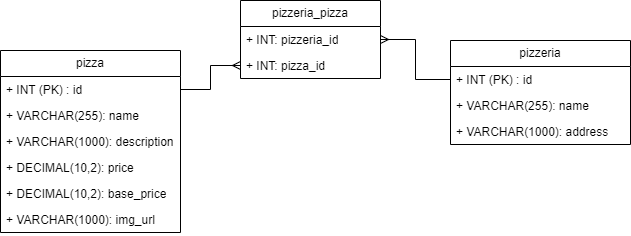

The diagram above was exported from draw.io. Its source (the exported page's mxGraphModel, read from the mxfile embedded in the PNG):
<mxGraphModel dx="1050" dy="541" grid="1" gridSize="10" guides="1" tooltips="1" connect="1" arrows="1" fold="1" page="1" pageScale="1" pageWidth="827" pageHeight="1169" math="0" shadow="0">
  <root>
    <mxCell id="0" />
    <mxCell id="1" parent="0" />
    <mxCell id="yT5KrhxKWRrn2rSBqZqV-4" value="pizza" style="swimlane;fontStyle=0;childLayout=stackLayout;horizontal=1;startSize=26;fillColor=none;horizontalStack=0;resizeParent=1;resizeParentMax=0;resizeLast=0;collapsible=1;marginBottom=0;whiteSpace=wrap;html=1;" parent="1" vertex="1">
      <mxGeometry x="100" y="170" width="180" height="182" as="geometry">
        <mxRectangle x="130" y="170" width="70" height="30" as="alternateBounds" />
      </mxGeometry>
    </mxCell>
    <mxCell id="yT5KrhxKWRrn2rSBqZqV-5" value="+ INT (PK) : id" style="text;strokeColor=none;fillColor=none;align=left;verticalAlign=top;spacingLeft=4;spacingRight=4;overflow=hidden;rotatable=0;points=[[0,0.5],[1,0.5]];portConstraint=eastwest;whiteSpace=wrap;html=1;" parent="yT5KrhxKWRrn2rSBqZqV-4" vertex="1">
      <mxGeometry y="26" width="180" height="26" as="geometry" />
    </mxCell>
    <mxCell id="yT5KrhxKWRrn2rSBqZqV-9" value="+ VARCHAR(255): name" style="text;strokeColor=none;fillColor=none;align=left;verticalAlign=top;spacingLeft=4;spacingRight=4;overflow=hidden;rotatable=0;points=[[0,0.5],[1,0.5]];portConstraint=eastwest;whiteSpace=wrap;html=1;" parent="yT5KrhxKWRrn2rSBqZqV-4" vertex="1">
      <mxGeometry y="52" width="180" height="26" as="geometry" />
    </mxCell>
    <mxCell id="yT5KrhxKWRrn2rSBqZqV-10" value="+ VARCHAR(1000): description" style="text;strokeColor=none;fillColor=none;align=left;verticalAlign=top;spacingLeft=4;spacingRight=4;overflow=hidden;rotatable=0;points=[[0,0.5],[1,0.5]];portConstraint=eastwest;whiteSpace=wrap;html=1;" parent="yT5KrhxKWRrn2rSBqZqV-4" vertex="1">
      <mxGeometry y="78" width="180" height="26" as="geometry" />
    </mxCell>
    <mxCell id="yT5KrhxKWRrn2rSBqZqV-7" value="+ DECIMAL(10,2): price" style="text;strokeColor=none;fillColor=none;align=left;verticalAlign=top;spacingLeft=4;spacingRight=4;overflow=hidden;rotatable=0;points=[[0,0.5],[1,0.5]];portConstraint=eastwest;whiteSpace=wrap;html=1;" parent="yT5KrhxKWRrn2rSBqZqV-4" vertex="1">
      <mxGeometry y="104" width="180" height="26" as="geometry" />
    </mxCell>
    <mxCell id="Zc9x_ZqFjC5A6UVhB-5Z-1" value="+ DECIMAL(10,2): base_price" style="text;strokeColor=none;fillColor=none;align=left;verticalAlign=top;spacingLeft=4;spacingRight=4;overflow=hidden;rotatable=0;points=[[0,0.5],[1,0.5]];portConstraint=eastwest;whiteSpace=wrap;html=1;" vertex="1" parent="yT5KrhxKWRrn2rSBqZqV-4">
      <mxGeometry y="130" width="180" height="26" as="geometry" />
    </mxCell>
    <mxCell id="yT5KrhxKWRrn2rSBqZqV-6" value="+ VARCHAR(1000): img_url" style="text;strokeColor=none;fillColor=none;align=left;verticalAlign=top;spacingLeft=4;spacingRight=4;overflow=hidden;rotatable=0;points=[[0,0.5],[1,0.5]];portConstraint=eastwest;whiteSpace=wrap;html=1;" parent="yT5KrhxKWRrn2rSBqZqV-4" vertex="1">
      <mxGeometry y="156" width="180" height="26" as="geometry" />
    </mxCell>
    <mxCell id="yT5KrhxKWRrn2rSBqZqV-11" value="pizzeria" style="swimlane;fontStyle=0;childLayout=stackLayout;horizontal=1;startSize=26;fillColor=none;horizontalStack=0;resizeParent=1;resizeParentMax=0;resizeLast=0;collapsible=1;marginBottom=0;whiteSpace=wrap;html=1;" parent="1" vertex="1">
      <mxGeometry x="550" y="160" width="180" height="104" as="geometry">
        <mxRectangle x="130" y="170" width="70" height="30" as="alternateBounds" />
      </mxGeometry>
    </mxCell>
    <mxCell id="yT5KrhxKWRrn2rSBqZqV-12" value="+ INT (PK) : id" style="text;strokeColor=none;fillColor=none;align=left;verticalAlign=top;spacingLeft=4;spacingRight=4;overflow=hidden;rotatable=0;points=[[0,0.5],[1,0.5]];portConstraint=eastwest;whiteSpace=wrap;html=1;" parent="yT5KrhxKWRrn2rSBqZqV-11" vertex="1">
      <mxGeometry y="26" width="180" height="26" as="geometry" />
    </mxCell>
    <mxCell id="yT5KrhxKWRrn2rSBqZqV-13" value="+ VARCHAR(255): name" style="text;strokeColor=none;fillColor=none;align=left;verticalAlign=top;spacingLeft=4;spacingRight=4;overflow=hidden;rotatable=0;points=[[0,0.5],[1,0.5]];portConstraint=eastwest;whiteSpace=wrap;html=1;" parent="yT5KrhxKWRrn2rSBqZqV-11" vertex="1">
      <mxGeometry y="52" width="180" height="26" as="geometry" />
    </mxCell>
    <mxCell id="yT5KrhxKWRrn2rSBqZqV-14" value="+ VARCHAR(1000): address" style="text;strokeColor=none;fillColor=none;align=left;verticalAlign=top;spacingLeft=4;spacingRight=4;overflow=hidden;rotatable=0;points=[[0,0.5],[1,0.5]];portConstraint=eastwest;whiteSpace=wrap;html=1;" parent="yT5KrhxKWRrn2rSBqZqV-11" vertex="1">
      <mxGeometry y="78" width="180" height="26" as="geometry" />
    </mxCell>
    <mxCell id="yT5KrhxKWRrn2rSBqZqV-17" value="pizzeria_pizza" style="swimlane;fontStyle=0;childLayout=stackLayout;horizontal=1;startSize=26;fillColor=none;horizontalStack=0;resizeParent=1;resizeParentMax=0;resizeLast=0;collapsible=1;marginBottom=0;whiteSpace=wrap;html=1;" parent="1" vertex="1">
      <mxGeometry x="340" y="120" width="140" height="78" as="geometry">
        <mxRectangle x="130" y="170" width="70" height="30" as="alternateBounds" />
      </mxGeometry>
    </mxCell>
    <mxCell id="yT5KrhxKWRrn2rSBqZqV-18" value="+ INT: pizzeria_id" style="text;strokeColor=none;fillColor=none;align=left;verticalAlign=top;spacingLeft=4;spacingRight=4;overflow=hidden;rotatable=0;points=[[0,0.5],[1,0.5]];portConstraint=eastwest;whiteSpace=wrap;html=1;" parent="yT5KrhxKWRrn2rSBqZqV-17" vertex="1">
      <mxGeometry y="26" width="140" height="26" as="geometry" />
    </mxCell>
    <mxCell id="yT5KrhxKWRrn2rSBqZqV-21" value="+ INT: pizza_id" style="text;strokeColor=none;fillColor=none;align=left;verticalAlign=top;spacingLeft=4;spacingRight=4;overflow=hidden;rotatable=0;points=[[0,0.5],[1,0.5]];portConstraint=eastwest;whiteSpace=wrap;html=1;" parent="yT5KrhxKWRrn2rSBqZqV-17" vertex="1">
      <mxGeometry y="52" width="140" height="26" as="geometry" />
    </mxCell>
    <mxCell id="yT5KrhxKWRrn2rSBqZqV-26" value="" style="edgeStyle=orthogonalEdgeStyle;rounded=0;orthogonalLoop=1;jettySize=auto;html=1;endArrow=ERmany;endFill=0;" parent="1" source="yT5KrhxKWRrn2rSBqZqV-5" target="yT5KrhxKWRrn2rSBqZqV-21" edge="1">
      <mxGeometry relative="1" as="geometry" />
    </mxCell>
    <mxCell id="yT5KrhxKWRrn2rSBqZqV-27" value="" style="edgeStyle=orthogonalEdgeStyle;rounded=0;orthogonalLoop=1;jettySize=auto;html=1;entryX=1;entryY=0.5;entryDx=0;entryDy=0;endArrow=ERmany;endFill=0;" parent="1" source="yT5KrhxKWRrn2rSBqZqV-12" target="yT5KrhxKWRrn2rSBqZqV-18" edge="1">
      <mxGeometry relative="1" as="geometry" />
    </mxCell>
  </root>
</mxGraphModel>